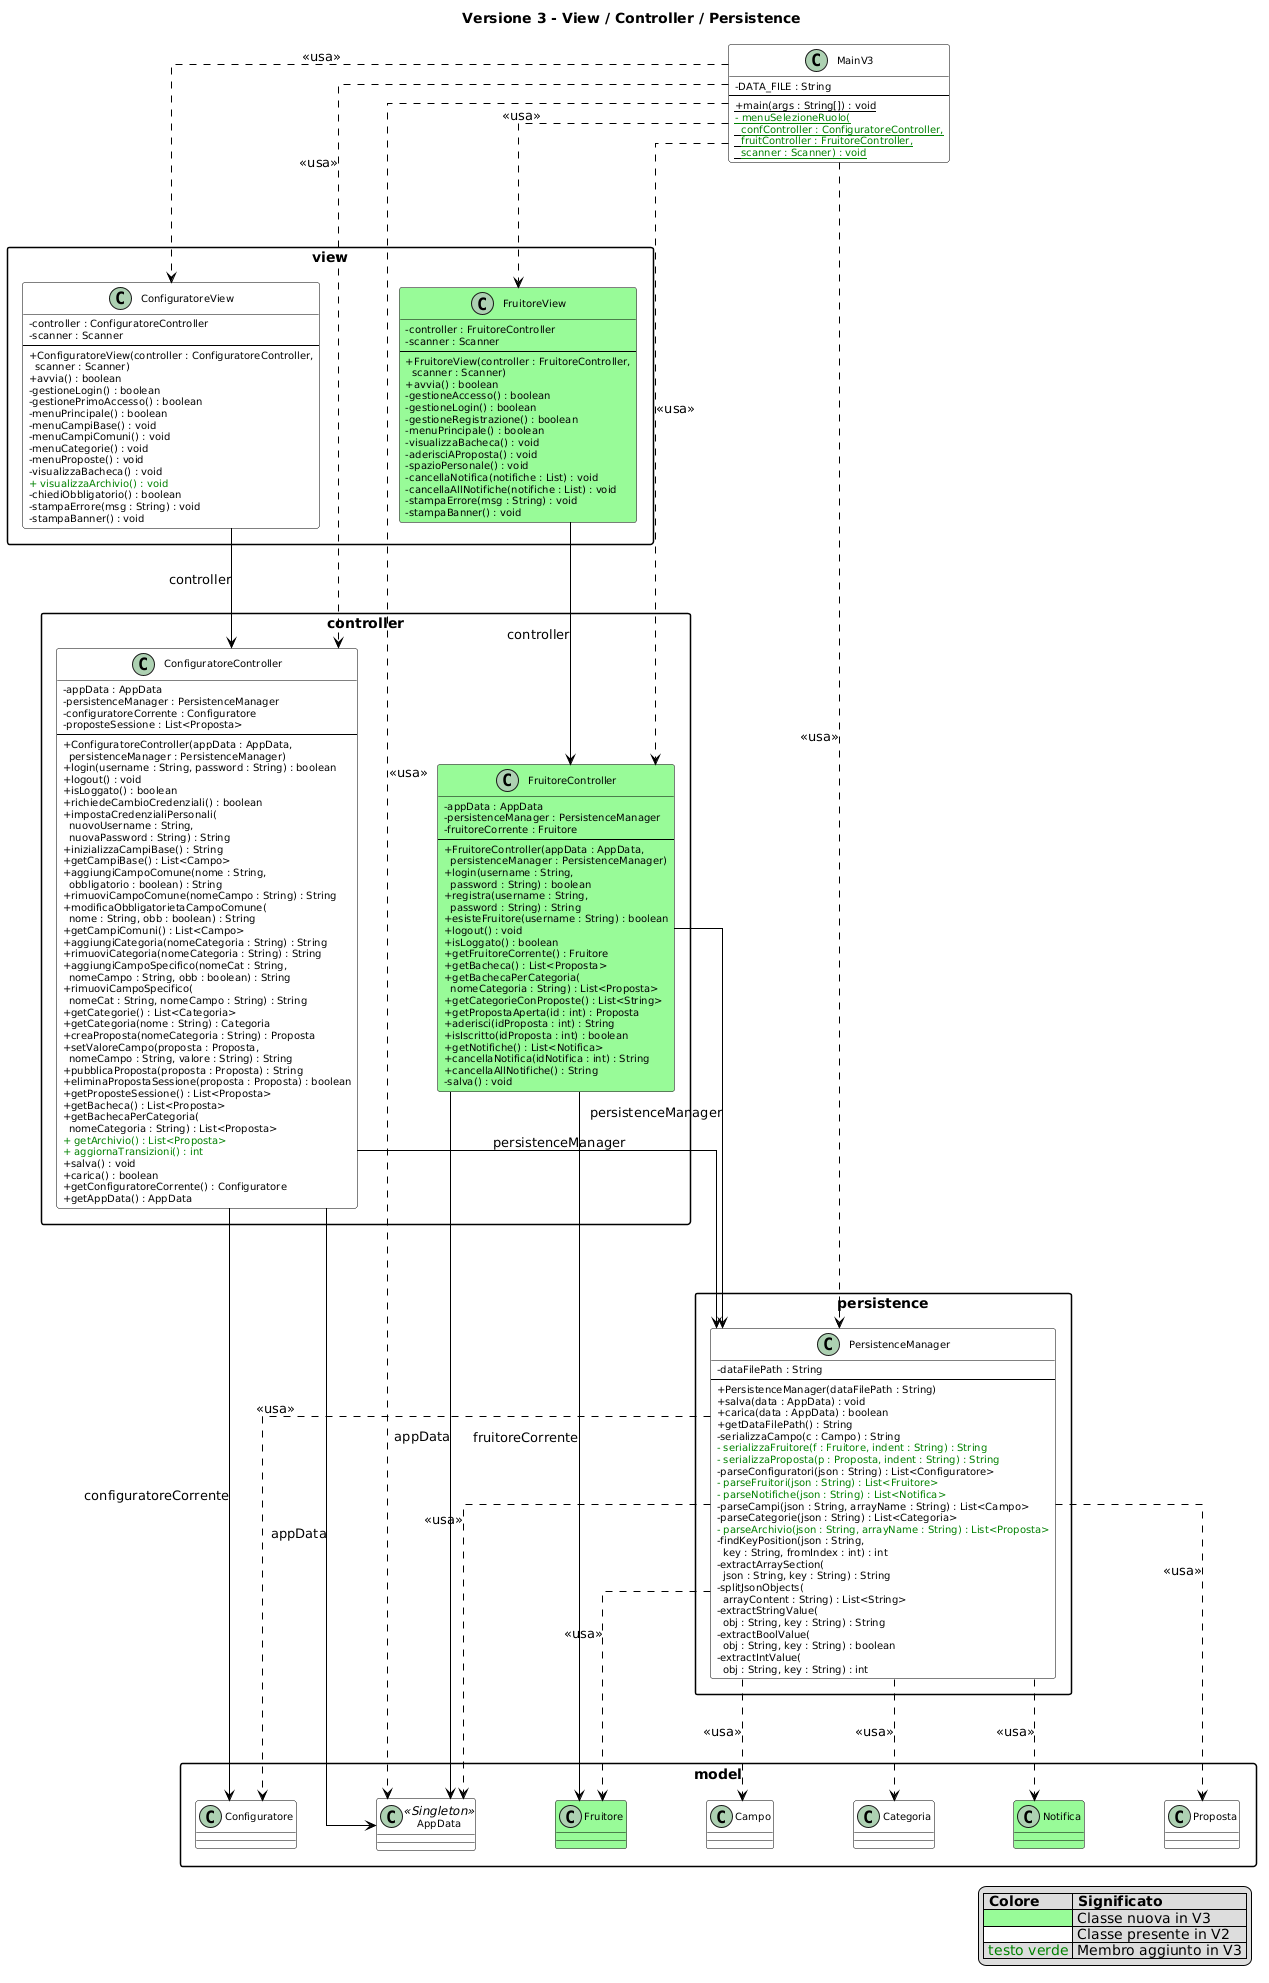

The diagram above was rendered by PlantUML. Its source (embedded in the PNG):
@startuml
title Versione 3 - View / Controller / Persistence

skinparam classAttributeIconSize 0
skinparam linetype ortho
skinparam nodesep 80
skinparam ranksep 120
skinparam class {
    BackgroundColor White
    BorderColor Black
    ArrowColor Black
    FontSize 11
    AttributeFontSize 10
}
skinparam packageStyle rectangle

' ============================================================
' MAIN
' ============================================================
class MainV3 {
    - DATA_FILE : String
    --
    + {static} main(args : String[]) : void
    <color:green>- {static} menuSelezioneRuolo(\n  <color:green>confController : ConfiguratoreController,\n  <color:green>fruitController : FruitoreController,\n  <color:green>scanner : Scanner) : void
}

' ============================================================
' PACKAGE: view
' ============================================================
package view {

    class ConfiguratoreView {
        - controller : ConfiguratoreController
        - scanner : Scanner
        --
        + ConfiguratoreView(controller : ConfiguratoreController,\n  scanner : Scanner)
        + avvia() : boolean
        - gestioneLogin() : boolean
        - gestionePrimoAccesso() : boolean
        - menuPrincipale() : boolean
        - menuCampiBase() : void
        - menuCampiComuni() : void
        - menuCategorie() : void
        - menuProposte() : void
        - visualizzaBacheca() : void
        <color:green>+ visualizzaArchivio() : void</color>
        - chiediObbligatorio() : boolean
        - stampaErrore(msg : String) : void
        - stampaBanner() : void
    }

    class FruitoreView #PaleGreen {
        - controller : FruitoreController
        - scanner : Scanner
        --
        + FruitoreView(controller : FruitoreController,\n  scanner : Scanner)
        + avvia() : boolean
        - gestioneAccesso() : boolean
        - gestioneLogin() : boolean
        - gestioneRegistrazione() : boolean
        - menuPrincipale() : boolean
        - visualizzaBacheca() : void
        - aderisciAProposta() : void
        - spazioPersonale() : void
        - cancellaNotifica(notifiche : List) : void
        - cancellaAllNotifiche(notifiche : List) : void
        - stampaErrore(msg : String) : void
        - stampaBanner() : void
    }
}

' ============================================================
' PACKAGE: controller
' ============================================================
package controller {

    class ConfiguratoreController {
        - appData : AppData
        - persistenceManager : PersistenceManager
        - configuratoreCorrente : Configuratore
        - proposteSessione : List<Proposta>
        --
        + ConfiguratoreController(appData : AppData,\n  persistenceManager : PersistenceManager)
        + login(username : String, password : String) : boolean
        + logout() : void
        + isLoggato() : boolean
        + richiedeCambioCredenziali() : boolean
        + impostaCredenzialiPersonali(\n  nuovoUsername : String,\n  nuovaPassword : String) : String
        + inizializzaCampiBase() : String
        + getCampiBase() : List<Campo>
        + aggiungiCampoComune(nome : String,\n  obbligatorio : boolean) : String
        + rimuoviCampoComune(nomeCampo : String) : String
        + modificaObbligatorietaCampoComune(\n  nome : String, obb : boolean) : String
        + getCampiComuni() : List<Campo>
        + aggiungiCategoria(nomeCategoria : String) : String
        + rimuoviCategoria(nomeCategoria : String) : String
        + aggiungiCampoSpecifico(nomeCat : String,\n  nomeCampo : String, obb : boolean) : String
        + rimuoviCampoSpecifico(\n  nomeCat : String, nomeCampo : String) : String
        + getCategorie() : List<Categoria>
        + getCategoria(nome : String) : Categoria
        + creaProposta(nomeCategoria : String) : Proposta
        + setValoreCampo(proposta : Proposta,\n  nomeCampo : String, valore : String) : String
        + pubblicaProposta(proposta : Proposta) : String
        + eliminaPropostaSessione(proposta : Proposta) : boolean
        + getProposteSessione() : List<Proposta>
        + getBacheca() : List<Proposta>
        + getBachecaPerCategoria(\n  nomeCategoria : String) : List<Proposta>
        <color:green>+ getArchivio() : List<Proposta></color>
        <color:green>+ aggiornaTransizioni() : int</color>
        + salva() : void
        + carica() : boolean
        + getConfiguratoreCorrente() : Configuratore
        + getAppData() : AppData
    }

    class FruitoreController #PaleGreen {
        - appData : AppData
        - persistenceManager : PersistenceManager
        - fruitoreCorrente : Fruitore
        --
        + FruitoreController(appData : AppData,\n  persistenceManager : PersistenceManager)
        + login(username : String,\n  password : String) : boolean
        + registra(username : String,\n  password : String) : String
        + esisteFruitore(username : String) : boolean
        + logout() : void
        + isLoggato() : boolean
        + getFruitoreCorrente() : Fruitore
        + getBacheca() : List<Proposta>
        + getBachecaPerCategoria(\n  nomeCategoria : String) : List<Proposta>
        + getCategorieConProposte() : List<String>
        + getPropostaAperta(id : int) : Proposta
        + aderisci(idProposta : int) : String
        + isIscritto(idProposta : int) : boolean
        + getNotifiche() : List<Notifica>
        + cancellaNotifica(idNotifica : int) : String
        + cancellaAllNotifiche() : String
        - salva() : void
    }
}

' ============================================================
' PACKAGE: persistence
' ============================================================
package persistence {

    class PersistenceManager {
        - dataFilePath : String
        --
        + PersistenceManager(dataFilePath : String)
        + salva(data : AppData) : void
        + carica(data : AppData) : boolean
        + getDataFilePath() : String
        - serializzaCampo(c : Campo) : String
        <color:green>- serializzaFruitore(f : Fruitore, indent : String) : String</color>
        <color:green>- serializzaProposta(p : Proposta, indent : String) : String</color>
        - parseConfiguratori(json : String) : List<Configuratore>
        <color:green>- parseFruitori(json : String) : List<Fruitore></color>
        <color:green>- parseNotifiche(json : String) : List<Notifica></color>
        - parseCampi(json : String, arrayName : String) : List<Campo>
        - parseCategorie(json : String) : List<Categoria>
        <color:green>- parseArchivio(json : String, arrayName : String) : List<Proposta></color>
        - findKeyPosition(json : String,\n  key : String, fromIndex : int) : int
        - extractArraySection(\n  json : String, key : String) : String
        - splitJsonObjects(\n  arrayContent : String) : List<String>
        - extractStringValue(\n  obj : String, key : String) : String
        - extractBoolValue(\n  obj : String, key : String) : boolean
        - extractIntValue(\n  obj : String, key : String) : int
    }
}

' ============================================================
' PACKAGE: model - classi stub
' ============================================================
package model {
    class AppData <<Singleton>>
    class Configuratore
    class Fruitore #PaleGreen
    class Notifica #PaleGreen
    class Proposta
    class Campo
    class Categoria
}

' ============================================================
' HINT DI POSIZIONAMENTO
' Force ConfiguratoreView sopra ConfiguratoreController
' e FruitoreView sopra FruitoreController
' ============================================================
ConfiguratoreView -[hidden]down- ConfiguratoreController
FruitoreView      -[hidden]down- FruitoreController

' ============================================================
' RELAZIONI - main
' ============================================================
MainV3 ..> ConfiguratoreView       : <<usa>>
MainV3 ..> FruitoreView            : <<usa>>
MainV3 ..> ConfiguratoreController : <<usa>>
MainV3 ..> FruitoreController      : <<usa>>
MainV3 ..> AppData                 : <<usa>>
MainV3 ..> PersistenceManager      : <<usa>>

' ============================================================
' RELAZIONI - view -> controller  (frecce solide con label)
' ============================================================
ConfiguratoreView --> ConfiguratoreController : controller
FruitoreView      --> FruitoreController      : controller

' ============================================================
' RELAZIONI - controller -> persistence
' ============================================================
ConfiguratoreController --> PersistenceManager : persistenceManager
FruitoreController      --> PersistenceManager : persistenceManager

' ============================================================
' RELAZIONI - controller -> model
' ============================================================
ConfiguratoreController --> AppData       : appData
ConfiguratoreController --> Configuratore : configuratoreCorrente
FruitoreController      --> AppData       : appData
FruitoreController      --> Fruitore      : fruitoreCorrente

' ============================================================
' RELAZIONI - persistence -> model
' ============================================================
PersistenceManager ..> AppData       : <<usa>>
PersistenceManager ..> Configuratore : <<usa>>
PersistenceManager ..> Fruitore      : <<usa>>
PersistenceManager ..> Notifica      : <<usa>>
PersistenceManager ..> Proposta      : <<usa>>
PersistenceManager ..> Campo         : <<usa>>
PersistenceManager ..> Categoria     : <<usa>>

legend right
  |= Colore |= Significato |
  |<#PaleGreen>   | Classe nuova in V3 |
  |<#White>   | Classe presente in V2 |
  | <color:green>testo verde</color> | Membro aggiunto in V3 |
endlegend
@enduml